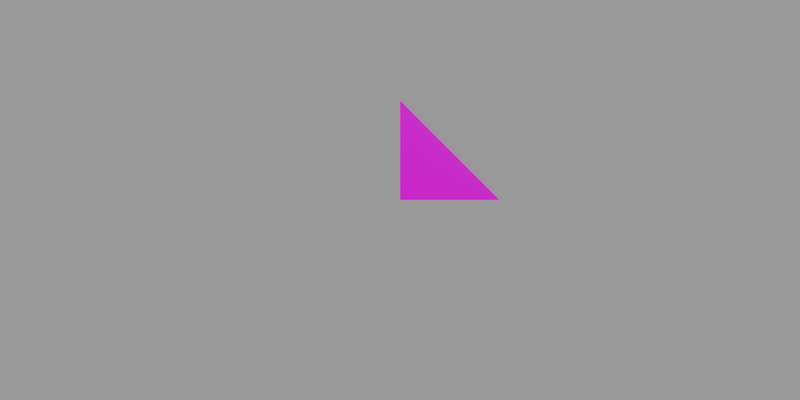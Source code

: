 # Source: sliced.blend  (saved by Blender 3.4.6; exported with 4.5.12 LTS)
import bpy
from mathutils import Matrix  # noqa: F401  (used for matrix-valued properties, if any)

bpy.ops.wm.read_factory_settings(use_empty=True)
scene = bpy.context.scene
scene.name = 'Scene'

# ---- collections
col_collection = bpy.data.collections.new('Collection'); scene.collection.children.link(col_collection)

# ---- images (referenced by path relative to the original .blend; pixels are not part of the script)
import os
ASSET_DIR = os.environ.get("B2B_ASSET_DIR", "")  # directory of the original .blend (textures are referenced by path, not embedded)
HERE = os.path.dirname(os.path.abspath(__file__))  # packed textures are extracted next to this script under _unpacked/

def load_image(name, relpath, width, height, colorspace="sRGB"):
    """Load a texture the original file referenced (path relative to the .blend, or extracted next to this script)."""
    p = next((c for c in (os.path.join(HERE, relpath), os.path.join(ASSET_DIR, relpath)) if relpath and os.path.exists(c)), "")
    if p:
        img = bpy.data.images.load(p, check_existing=True)
        img.name = name
    else:  # same state as the original file: an image datablock whose file is absent (Cycles renders it pink)
        img = bpy.data.images.new(name, width, height)
        img.source = "FILE"
        img.filepath = "//" + (relpath or name)
    img.colorspace_settings.name = colorspace
    return img
img_2x2_png = load_image('2x2.png', '2x2.png', 1024, 1024, 'sRGB')

# ---- materials (node trees are filled in below, after node groups)
mat_material = bpy.data.materials.new('Material')

# ---- material node trees
mat_material.use_nodes = True; mat_material.node_tree.nodes.clear()
_N = mat_material.node_tree.nodes; _L = mat_material.node_tree.links
n0 = _N.new('ShaderNodeBsdfPrincipled'); n0.name = 'Principled BSDF'; n0.location = (10, 300)
n0.distribution = 'GGX'
n0.subsurface_method = 'RANDOM_WALK_SKIN'
n0.inputs[3].default_value = 1.45
n0.inputs[27].default_value = (0.0, 0.0, 0.0, 1.0)
n0.inputs[28].default_value = 1.0
n1 = _N.new('ShaderNodeOutputMaterial'); n1.name = 'Material Output'; n1.location = (300, 300)
n2 = _N.new('ShaderNodeTexImage'); n2.name = 'Image Texture'; n2.location = (-371, 175)
n2.image = img_2x2_png
n2.interpolation = 'Closest'
_L.new(n0.outputs[0], n1.inputs[0])
_L.new(n2.outputs[0], n0.inputs[0])
n1.is_active_output = True

# ---- cameras
cam_camera = bpy.data.cameras.new('Camera')
cam_camera.lens = 17.5
cam_camera.sensor_width = 35.0

# ---- meshes
me_cube = bpy.data.meshes.new('Cube')
me_cube.from_pydata([(0.0, 0.0, 0.0), (0.0, 0.0, 1.0), (0.0, 1.0, 0.0), (1.0, 0.0, 0.0)], [], [(0, 1, 2), (0, 2, 3), (1, 0, 3), (3, 2, 1)])
_uv = me_cube.uv_layers.new(name='UVMap')
_uv.uv.foreach_set('vector', [0.0, 0.5, 0.5, 0.5, 0.5, 1.0, 1.0, 0.5, 0.5, 0.5, 0.5, 0.0, 0.5, 1.0, 0.5, 0.5, 1.0, 0.5, 0.5, 0.0, 0.5, 0.5, 0.0, 0.5])
me_cube.materials.append(mat_material)
me_cube.update()

# ---- objects
ob_mycamera = bpy.data.objects.new('MyCamera', cam_camera)
ob_sliced = bpy.data.objects.new('sliced', me_cube)

# ---- transforms, parenting, visibility, modifiers, constraints
ob_mycamera.location = (0.0, -4.0, 0.0)
ob_mycamera.rotation_euler = (1.571, 0.0, 0.0)
ob_sliced.location = (0.0, 0.0, 0.0)

# ---- collection membership
col_collection.objects.link(ob_mycamera)
col_collection.objects.link(ob_sliced)

# ---- scene / render settings (as saved in the file)
scene.camera = ob_mycamera
scene.frame_start = 1; scene.frame_end = 250; scene.frame_set(2)
scene.render.engine = 'BLENDER_WORKBENCH'
scene.render.resolution_x = 320
scene.render.resolution_y = 160
scene.cycles.sampling_pattern = 'TABULATED_SOBOL'
scene.cycles.use_light_tree = False
scene.view_settings.view_transform = 'Filmic'
bpy.context.view_layer.update()

# ---- added for rendering (the .blend has no usable light): sun + grey world if the file has none
light_auto_sun = bpy.data.lights.new('AutoSun', 'SUN')
light_auto_sun.energy = 3.0
light_auto_sun.angle = 0.0523599
ob_auto_sun = bpy.data.objects.new('AutoSun', light_auto_sun)
scene.collection.objects.link(ob_auto_sun)
ob_auto_sun.rotation_euler = (0.872665, 0.174533, 0.523599)
if scene.world is None:
    world_auto = bpy.data.worlds.new('AutoWorld')
    world_auto.color = (0.3, 0.3, 0.3)
    scene.world = world_auto
bpy.context.view_layer.update()
